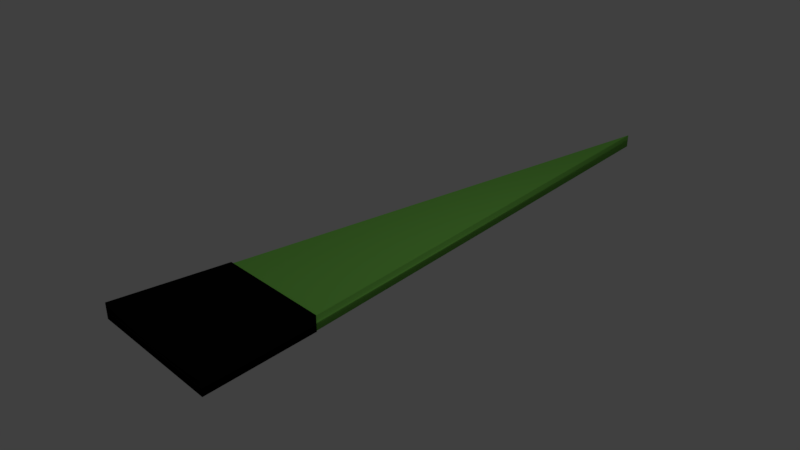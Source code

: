 # Source: colorBrush2.blend  (saved by Blender 2.78.0; exported with 4.5.12 LTS)
import bpy
from mathutils import Matrix  # noqa: F401  (used for matrix-valued properties, if any)

bpy.ops.wm.read_factory_settings(use_empty=True)
scene = bpy.context.scene
scene.name = 'Scene'

# ---- collections
col_collection_1 = bpy.data.collections.new('Collection 1'); scene.collection.children.link(col_collection_1)

# ---- materials (node trees are filled in below, after node groups)
mat_black = bpy.data.materials.new('Black')
mat_black.alpha_threshold = 0.0
mat_black.use_transparent_shadow = False
mat_black.diffuse_color = (0.003642, 0.003642, 0.003642, 1.0)
mat_black.roughness = 0.5
mat_color = bpy.data.materials.new('Color')
mat_color.alpha_threshold = 0.0
mat_color.use_transparent_shadow = False
mat_color.diffuse_color = (0.2824, 0.8, 0.1272, 1.0)
mat_color.roughness = 0.5
mat_color.line_color = (0.0, 0.0, 0.0, 1.0)

# ---- material node trees

# ---- world
world_world = bpy.data.worlds.new('World'); scene.world = world_world
world_world.color = (0.05088, 0.05088, 0.05088)
world_world.use_sun_shadow = False
world_world.sun_shadow_jitter_overblur = 0.0
world_world.cycles.sampling_method = 'MANUAL'

# ---- cameras
cam_camera = bpy.data.cameras.new('Camera')
cam_camera.clip_end = 100.0
cam_camera.lens = 35.0
cam_camera.sensor_width = 32.0
cam_camera.sensor_height = 18.0
cam_camera.ortho_scale = 7.314
cam_camera.dof.focus_distance = 0.0
cam_camera.dof.aperture_fstop = 128.0

# ---- lights
light_lamp = bpy.data.lights.new('Lamp', 'POINT')
light_lamp.transmission_factor = 0.0
light_lamp.cutoff_distance = 30.0
light_lamp.energy = 100.0
light_lamp.shadow_buffer_clip_start = 1.001
light_lamp.shadow_soft_size = 0.1
light_lamp.shadow_maximum_resolution = 0.006
light_lamp.use_absolute_resolution = True

# ---- meshes
me_cube_001 = bpy.data.meshes.new('Cube.001')
me_cube_001.from_pydata([(-1.0, -0.5805, -1.0), (-1.0, -0.5805, 1.0), (-0.8216, 1.0, -1.0), (-0.8216, 1.0, 1.0), (1.0, -0.5714, -1.0), (1.0, -0.5714, 1.0), (0.8583, 1.0, -1.0), (0.8583, 1.0, 1.0)], [], [(0, 1, 3, 2), (2, 3, 7, 6), (6, 7, 5, 4), (4, 5, 1, 0), (2, 6, 4, 0), (7, 3, 1, 5)])
me_cube_001.polygons.foreach_set('use_smooth', [True] * 6)
_uv = me_cube_001.uv_layers.new(name='UVMap')
_uv.uv.foreach_set('vector', [0.3008, 0.7614, 0.3008, 0.381, 0.0002081, 0.381, 0.000208, 0.7614, 0.7005, 0.3806, 0.7005, 0.0002081, 0.381, 0.000208, 0.381, 0.3806, 0.7009, 0.3806, 0.7009, 0.000208, 0.9998, 0.0002081, 0.9998, 0.3806, 0.000208, 0.3806, 0.0002081, 0.000208, 0.3806, 0.0002081, 0.3806, 0.3806, 0.3012, 0.4163, 0.3027, 0.7358, 0.6017, 0.7614, 0.6017, 0.381, 0.6035, 0.7358, 0.6021, 0.4163, 0.9025, 0.381, 0.9025, 0.7614])
me_cube_001.materials.append(mat_black)
me_cube_001.use_remesh_preserve_volume = False
me_cube_001.use_remesh_preserve_attributes = False
me_cube_001.use_mirror_vertex_groups = False
me_cube_001.update()
me_cube = bpy.data.meshes.new('Cube')
me_cube.from_pydata([(0.8752, 1.0, -1.0), (-0.8929, 1.0, -1.0), (0.8752, 1.0, 1.0), (-0.8929, 1.0, 1.0), (0.7497, 1.0, 0.75), (0.7497, 1.0, -0.75), (-0.8901, 1.0, -1.0), (-0.8901, 1.0, 1.0), (0.879, 1.0, -1.0), (0.879, 1.0, 1.0), (-0.01451, 8.907, -1.0), (-0.01451, 8.907, 1.0)], [], [(8, 10, 11, 9), (6, 7, 11, 10), (0, 5, 4, 2), (1, 6, 5, 0), (3, 7, 6, 1), (2, 4, 7, 3), (4, 5, 8, 9), (7, 4, 9, 11), (5, 6, 10, 8)])
me_cube.polygons.foreach_set('use_smooth', [True] * 9)
me_cube.materials.append(mat_color)
me_cube.use_remesh_preserve_volume = False
me_cube.use_remesh_preserve_attributes = False
me_cube.use_mirror_vertex_groups = False
me_cube.update()

# ---- objects
ob_cube_001 = bpy.data.objects.new('Cube.001', me_cube_001)
ob_cube = bpy.data.objects.new('Cube', me_cube)
ob_lamp = bpy.data.objects.new('Lamp', light_lamp)
ob_camera = bpy.data.objects.new('Camera', cam_camera)

# ---- transforms, parenting, visibility, modifiers, constraints
ob_cube_001.location = (-0.0246, -2.524, 0.007069)
ob_cube_001.scale = (1.0, 1.0, 0.11)
ob_cube_001.lineart.crease_threshold = 0.0
ob_cube.location = (0.0, -3.033, 0.0)
ob_cube.scale = (1.0, 1.0, 0.1)
ob_cube.lock_rotations_4d = False
ob_cube.empty_display_type = 'ARROWS'
ob_cube.lineart.crease_threshold = 0.0
ob_lamp.location = (4.076, 1.005, 5.904)
ob_lamp.rotation_euler = (0.6503, 0.05522, 1.866)
ob_lamp.lock_rotations_4d = False
ob_lamp.empty_display_type = 'ARROWS'
ob_lamp.color = (0.0, 0.0, 0.0, 0.0)
ob_lamp.lineart.crease_threshold = 0.0
ob_camera.location = (7.481, -6.508, 5.344)
ob_camera.rotation_euler = (1.109, 0.0, 0.8149)
ob_camera.lock_rotations_4d = False
ob_camera.empty_display_type = 'ARROWS'
ob_camera.color = (0.0, 0.0, 0.0, 0.0)
ob_camera.display_type = 'WIRE'
ob_camera.lineart.crease_threshold = 0.0

# ---- collection membership
col_collection_1.objects.link(ob_cube_001)
col_collection_1.objects.link(ob_cube)
col_collection_1.objects.link(ob_lamp)
col_collection_1.objects.link(ob_camera)

# ---- scene / render settings (as saved in the file)
scene.camera = ob_camera
scene.frame_start = 1; scene.frame_end = 250; scene.frame_set(1)
scene.render.engine = 'BLENDER_EEVEE_NEXT'
scene.render.resolution_percentage = 50
scene.render.dither_intensity = 0.0
scene.cycles.use_denoising = False
scene.cycles.samples = 128
scene.cycles.sampling_pattern = 'TABULATED_SOBOL'
scene.cycles.light_sampling_threshold = 0.0
scene.cycles.use_adaptive_sampling = False
scene.cycles.use_light_tree = False
scene.cycles.blur_glossy = 0.0
scene.cycles.sample_clamp_indirect = 0.0
scene.view_settings.view_transform = 'Standard'
bpy.context.view_layer.update()
